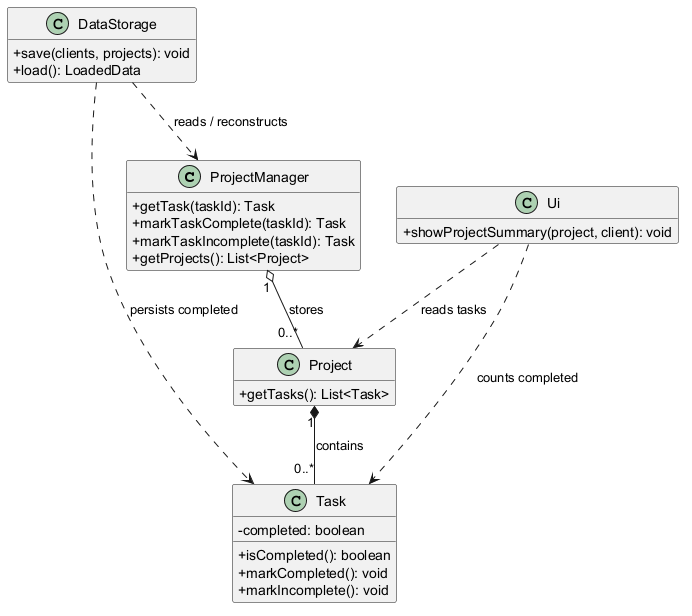

The diagram above was rendered by PlantUML. Its source (embedded in the PNG):
@startuml
' Classes responsible for task completion and its persisted state.
skinparam classAttributeIconSize 0
hide empty members

class ProjectManager {
  +getTask(taskId): Task
  +markTaskComplete(taskId): Task
  +markTaskIncomplete(taskId): Task
  +getProjects(): List<Project>
}

class Project {
  +getTasks(): List<Task>
}

class Task {
  -completed: boolean
  +isCompleted(): boolean
  +markCompleted(): void
  +markIncomplete(): void
}

class DataStorage {
  +save(clients, projects): void
  +load(): LoadedData
}

class Ui {
  +showProjectSummary(project, client): void
}

ProjectManager "1" o-- "0..*" Project : stores
Project "1" *-- "0..*" Task : contains
DataStorage ..> ProjectManager : reads / reconstructs
DataStorage ..> Task : persists completed
Ui ..> Project : reads tasks
Ui ..> Task : counts completed

@enduml